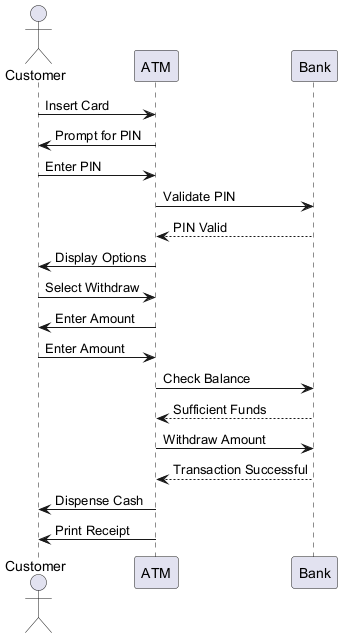

The diagram above was rendered by PlantUML. Its source (embedded in the PNG):
@startuml
actor Customer
participant ATM
participant Bank

Customer -> ATM : Insert Card
ATM -> Customer : Prompt for PIN
Customer -> ATM : Enter PIN
ATM -> Bank : Validate PIN
Bank --> ATM : PIN Valid
ATM -> Customer : Display Options
Customer -> ATM : Select Withdraw
ATM -> Customer : Enter Amount
Customer -> ATM : Enter Amount
ATM -> Bank : Check Balance
Bank --> ATM : Sufficient Funds
ATM -> Bank : Withdraw Amount
Bank --> ATM : Transaction Successful
ATM -> Customer : Dispense Cash
ATM -> Customer : Print Receipt
@enduml